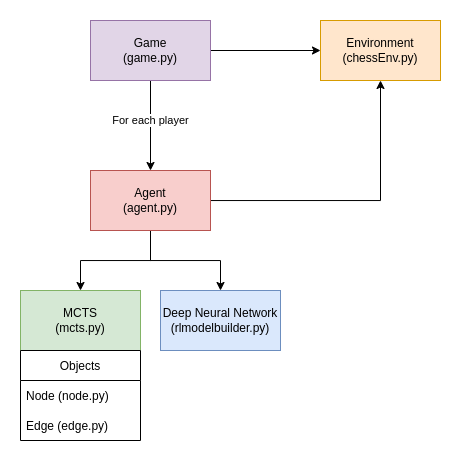

The diagram above was exported from draw.io. Its source (the exported page's mxGraphModel, read from the mxfile embedded in the PNG):
<mxGraphModel dx="1188" dy="703" grid="1" gridSize="10" guides="1" tooltips="1" connect="1" arrows="1" fold="1" page="1" pageScale="1" pageWidth="1169" pageHeight="827" math="0" shadow="0">
  <root>
    <mxCell id="0" />
    <mxCell id="1" parent="0" />
    <mxCell id="2" style="edgeStyle=orthogonalEdgeStyle;rounded=0;orthogonalLoop=1;jettySize=auto;html=1;entryX=0;entryY=0.5;entryDx=0;entryDy=0;" edge="1" source="5" target="10" parent="1">
      <mxGeometry relative="1" as="geometry" />
    </mxCell>
    <mxCell id="3" style="edgeStyle=orthogonalEdgeStyle;rounded=0;orthogonalLoop=1;jettySize=auto;html=1;entryX=0.5;entryY=0;entryDx=0;entryDy=0;" edge="1" source="5" target="9" parent="1">
      <mxGeometry relative="1" as="geometry" />
    </mxCell>
    <mxCell id="4" value="For each player" style="edgeLabel;html=1;align=center;verticalAlign=middle;resizable=0;points=[];" vertex="1" connectable="0" parent="3">
      <mxGeometry x="-0.2444" y="-1" relative="1" as="geometry">
        <mxPoint x="1" y="6" as="offset" />
      </mxGeometry>
    </mxCell>
    <mxCell id="5" value="Game&lt;br&gt;(game.py)" style="rounded=0;whiteSpace=wrap;html=1;fillColor=#e1d5e7;strokeColor=#9673a6;" vertex="1" parent="1">
      <mxGeometry x="310" y="750" width="120" height="60" as="geometry" />
    </mxCell>
    <mxCell id="6" style="edgeStyle=orthogonalEdgeStyle;rounded=0;orthogonalLoop=1;jettySize=auto;html=1;entryX=0.5;entryY=0;entryDx=0;entryDy=0;" edge="1" source="9" target="11" parent="1">
      <mxGeometry relative="1" as="geometry" />
    </mxCell>
    <mxCell id="7" style="edgeStyle=orthogonalEdgeStyle;rounded=0;orthogonalLoop=1;jettySize=auto;html=1;entryX=0.5;entryY=0;entryDx=0;entryDy=0;" edge="1" source="9" target="12" parent="1">
      <mxGeometry relative="1" as="geometry" />
    </mxCell>
    <mxCell id="8" style="edgeStyle=orthogonalEdgeStyle;rounded=0;orthogonalLoop=1;jettySize=auto;html=1;" edge="1" source="9" target="10" parent="1">
      <mxGeometry relative="1" as="geometry" />
    </mxCell>
    <mxCell id="9" value="Agent&lt;br&gt;(agent.py)" style="rounded=0;whiteSpace=wrap;html=1;fillColor=#f8cecc;strokeColor=#b85450;" vertex="1" parent="1">
      <mxGeometry x="310" y="900" width="120" height="60" as="geometry" />
    </mxCell>
    <mxCell id="10" value="Environment&lt;br&gt;(chessEnv.py)" style="rounded=0;whiteSpace=wrap;html=1;fillColor=#ffe6cc;strokeColor=#d79b00;" vertex="1" parent="1">
      <mxGeometry x="540" y="750" width="120" height="60" as="geometry" />
    </mxCell>
    <mxCell id="11" value="MCTS&lt;br&gt;(mcts.py)" style="rounded=0;whiteSpace=wrap;html=1;fillColor=#d5e8d4;strokeColor=#82b366;" vertex="1" parent="1">
      <mxGeometry x="240" y="1020" width="120" height="60" as="geometry" />
    </mxCell>
    <mxCell id="12" value="Deep Neural Network&lt;br&gt;(rlmodelbuilder.py)" style="rounded=0;whiteSpace=wrap;html=1;fillColor=#dae8fc;strokeColor=#6c8ebf;" vertex="1" parent="1">
      <mxGeometry x="380" y="1020" width="120" height="60" as="geometry" />
    </mxCell>
    <mxCell id="13" value="Objects" style="swimlane;fontStyle=0;childLayout=stackLayout;horizontal=1;startSize=30;horizontalStack=0;resizeParent=1;resizeParentMax=0;resizeLast=0;collapsible=1;marginBottom=0;" vertex="1" parent="1">
      <mxGeometry x="240" y="1080" width="120" height="90" as="geometry">
        <mxRectangle x="240" y="1080" width="70" height="30" as="alternateBounds" />
      </mxGeometry>
    </mxCell>
    <mxCell id="14" value="Node (node.py)" style="text;strokeColor=none;fillColor=none;align=left;verticalAlign=middle;spacingLeft=4;spacingRight=4;overflow=hidden;points=[[0,0.5],[1,0.5]];portConstraint=eastwest;rotatable=0;" vertex="1" parent="13">
      <mxGeometry y="30" width="120" height="30" as="geometry" />
    </mxCell>
    <mxCell id="15" value="Edge (edge.py)" style="text;strokeColor=none;fillColor=none;align=left;verticalAlign=middle;spacingLeft=4;spacingRight=4;overflow=hidden;points=[[0,0.5],[1,0.5]];portConstraint=eastwest;rotatable=0;" vertex="1" parent="13">
      <mxGeometry y="60" width="120" height="30" as="geometry" />
    </mxCell>
  </root>
</mxGraphModel>